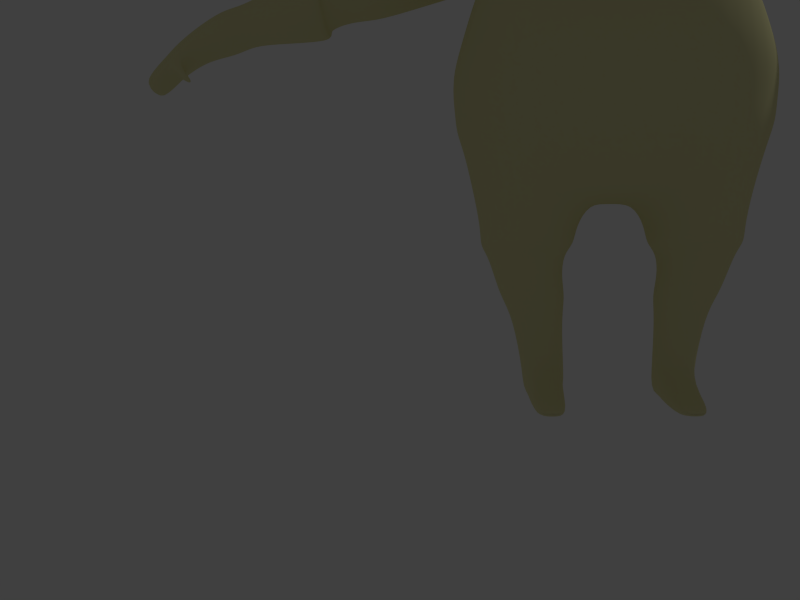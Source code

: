 # Source: boy.blend  (saved by Blender 2.71.0; exported with 4.5.12 LTS)
import bpy
from mathutils import Matrix  # noqa: F401  (used for matrix-valued properties, if any)

bpy.ops.wm.read_factory_settings(use_empty=True)
scene = bpy.context.scene
scene.name = 'Scene'

# ---- collections
col_collection_1 = bpy.data.collections.new('Collection 1'); scene.collection.children.link(col_collection_1)

# ---- materials (node trees are filled in below, after node groups)
mat_material = bpy.data.materials.new('Material')
mat_material.alpha_threshold = 0.0
mat_material.use_transparent_shadow = False
mat_material.diffuse_color = (0.8, 0.7652, 0.4087, 1.0)
mat_material.roughness = 0.5
mat_material.line_color = (0.0, 0.0, 0.0, 1.0)

# ---- material node trees

# ---- world
world_world = bpy.data.worlds.new('World'); scene.world = world_world
world_world.color = (0.05088, 0.05088, 0.05088)
world_world.use_sun_shadow = False
world_world.sun_shadow_jitter_overblur = 0.0
world_world.cycles.sampling_method = 'MANUAL'
world_world.cycles.sample_map_resolution = 256
world_world.light_settings.ao_factor = 2.0

# ---- cameras
cam_camera = bpy.data.cameras.new('Camera')
cam_camera.clip_end = 100.0
cam_camera.lens = 35.0
cam_camera.sensor_width = 32.0
cam_camera.sensor_height = 18.0
cam_camera.ortho_scale = 7.314
cam_camera.show_passepartout = False
cam_camera.show_safe_areas = True
cam_camera.dof.focus_distance = 0.0
cam_camera.dof.aperture_fstop = 128.0

# ---- lights
light_lamp = bpy.data.lights.new('Lamp', 'POINT')
light_lamp.transmission_factor = 0.0
light_lamp.cutoff_distance = 30.0
light_lamp.energy = 100.0
light_lamp.shadow_buffer_clip_start = 1.001
light_lamp.shadow_soft_size = 0.1
light_lamp.shadow_maximum_resolution = 0.006
light_lamp.use_absolute_resolution = True
light_lamp.cycles.use_multiple_importance_sampling = False

# ---- meshes
me_cylinder = bpy.data.meshes.new('Cylinder')
me_cylinder.from_pydata([(0.8259, 0.8805, 2.521), (0.8092, -0.8526, 2.549), (0.8092, 0.7675, 4.169), (0.8092, -0.8526, 4.169), (0.0, 0.9495, 4.351), (0.9912, 0.9495, 3.359), (0.0, 1.023, 2.359), (0.9912, -0.04256, 4.351), (0.9912, -1.035, 3.359), (1.001, 0.08863, 2.373), (0.0, -0.9606, 4.351), (0.0, -1.01, 2.367), (0.0, 1.36, 3.359), (1.427, -0.0395, 3.367), (0.0, -1.404, 3.359), (0.0, -0.08762, 1.989), (0.0, -0.04256, 4.729), (0.4318, 0.9012, 4.303), (0.9429, 0.9012, 2.926), (0.9429, -0.4752, 4.303), (0.9429, -0.9863, 2.926), (0.9578, 0.4511, 2.398), (0.4318, -0.9616, 2.415), (0.9429, 0.9012, 3.792), (0.4581, 0.9998, 2.387), (0.9429, 0.3901, 4.303), (0.9429, -0.9863, 3.792), (0.9429, -0.4752, 2.415), (0.4318, -0.9122, 4.303), (0.0, 1.164, 2.789), (0.0, 1.239, 3.929), (0.5693, 1.239, 3.359), (1.281, -0.04256, 2.789), (1.281, -0.04256, 3.929), (1.281, 0.5276, 3.359), (1.281, -0.6127, 3.359), (0.0, -1.283, 2.789), (0.0, -1.324, 3.929), (0.5693, -1.283, 3.359), (0.6067, -0.1004, 2.135), (0.0, -0.6127, 2.11), (0.5693, -0.04256, 4.608), (0.0, -0.6127, 4.592), (0.0, 0.5276, 4.641), (0.5323, 1.068, 2.833), (1.185, -0.5757, 2.833), (0.5323, 1.144, 3.885), (1.185, 0.4906, 2.833), (1.185, 0.4906, 3.885), (1.185, -0.5757, 3.885), (0.5323, -1.188, 2.833), (0.5323, -1.229, 3.885), (0.5255, -0.5757, 2.206), (0.5255, -0.5757, 4.496), (0.5255, 0.4906, 4.545), (0.8751, -0.9284, 3.393), (0.0, -1.339, 3.393), (0.8324, -0.8801, 3.767), (0.0, -1.218, 3.886), (0.5026, -1.218, 3.393), (0.4699, -1.123, 3.848), (0.5849, 0.4723, -2.314), (0.6441, 0.4469, -1.785), (0.7258, 0.4396, -2.314), (0.8184, 0.3906, -1.785), (0.7841, 0.3607, -2.314), (0.8905, 0.2949, -1.785), (0.7512, 0.2819, -2.314), (0.8184, 0.1592, -1.785), (0.5849, 0.2492, -2.314), (0.6441, 0.1029, -1.785), (0.4186, 0.2819, -2.314), (0.4699, 0.1592, -1.785), (0.3857, 0.3607, -2.314), (0.3978, 0.2949, -1.785), (0.444, 0.4396, -2.314), (0.4699, 0.3906, -1.785), (0.6807, 0.438, -1.601), (0.9069, 0.373, -1.601), (1.001, 0.262, -1.601), (0.9069, 0.1052, -1.601), (0.6807, 0.04029, -1.601), (0.4545, 0.1052, -1.601), (0.3608, 0.262, -1.601), (0.4545, 0.373, -1.601), (0.7301, 0.4254, -1.42), (0.9654, 0.349, -1.42), (1.063, 0.2044, -1.42), (0.9654, 0.01977, -1.42), (0.7301, -0.0567, -1.42), (0.4947, 0.01977, -1.42), (0.3972, 0.2044, -1.42), (0.4947, 0.349, -1.42), (0.7548, 0.4562, -1.214), (1.022, 0.368, -1.214), (1.133, 0.155, -1.214), (1.022, -0.05801, -1.214), (0.7548, -0.1462, -1.214), (0.4874, -0.05801, -1.214), (0.3767, 0.155, -1.214), (0.4874, 0.368, -1.214), (0.7301, 0.5327, -0.9758), (1.062, 0.4246, -0.9758), (1.2, 0.1138, -0.9758), (1.062, -0.1969, -0.9758), (0.7301, -0.3256, -0.9758), (0.3979, -0.1969, -0.9758), (0.2604, 0.1138, -0.9758), (0.3979, 0.4246, -0.9758), (0.7083, 0.6134, -0.6207), (1.12, 0.4575, -0.6075), (1.288, 0.06446, -0.5777), (1.12, -0.3286, -0.6075), (0.3077, -0.3286, -0.7515), (0.1395, 0.06446, -0.7814), (0.3077, 0.4575, -0.7515), (0.7136, -0.4914, -0.6795), (0.0, 0.6216, -0.6207), (0.0, -0.4832, -0.6795), (0.0, -0.3204, -0.7515), (0.0, 0.07269, -0.7814), (0.0, 0.4658, -0.7515), (0.7464, 0.7792, -0.2988), (1.176, 0.5194, -0.2891), (1.349, 0.05989, -0.2818), (1.233, -0.4153, -0.2875), (0.7527, -0.6713, -0.3068), (0.0, 0.8323, -0.2908), (0.0, -0.6434, -0.3112), (0.7229, 0.8014, -0.1382), (1.224, 0.5671, -0.1205), (1.418, 0.07441, -0.1124), (1.288, -0.435, -0.1187), (0.7528, -0.7095, -0.1403), (0.0, 0.8545, -0.13), (0.0, -0.6796, -0.1452), (0.7762, 0.7696, 0.04765), (1.24, 0.5829, 0.05529), (1.427, 0.07479, 0.06099), (1.302, -0.4506, 0.05656), (0.7829, -0.7336, 0.04133), (0.0, 0.8282, 0.05397), (0.0, -0.7028, 0.03784), (0.7454, 0.8288, 0.3176), (1.254, 0.6267, 0.326), (1.459, 0.07662, 0.3322), (1.322, -0.4922, 0.3273), (0.7529, -0.7986, 0.3107), (0.0, 0.8923, 0.3245), (0.0, -0.7653, 0.3068), (0.7515, 0.8644, 0.6024), (1.191, 0.653, 0.6097), (1.369, 0.07772, 0.6151), (1.25, -0.5171, 0.6109), (0.7579, -0.8376, 0.5964), (0.0, 0.9308, 0.6084), (0.0, -0.8028, 0.5931), (0.843, 1.032, 1.073), (1.105, 0.6861, 1.077), (1.211, 0.1472, 1.08), (1.14, -0.4099, 1.078), (0.8468, -0.7101, 1.069), (0.0, 1.094, 1.076), (0.0, -0.6775, 1.067), (0.7869, 1.1, 1.266), (1.051, 0.5825, 1.317), (1.116, 0.2056, 1.205), (1.117, -0.1815, 1.265), (0.8062, -0.6537, 1.243), (0.0, 1.159, 1.269), (0.0, -0.5212, 1.225), (0.7724, 1.096, 1.685), (1.006, 0.5228, 1.831), (1.025, 0.2156, 1.86), (1.047, -0.1504, 1.823), (0.7745, -0.3883, 1.683), (0.0, 1.153, 1.687), (0.0, -0.3584, 1.682), (0.6361, 1.047, 1.927), (0.7917, 0.7605, 1.914), (0.8246, 0.3357, 1.915), (0.8026, -0.1036, 1.914), (0.6373, -0.2313, 1.926), (0.0, 1.096, 1.928), (0.0, -0.2056, 1.926), (0.5622, 1.002, 2.018), (0.5994, 0.7501, 2.019), (0.6144, 0.4442, 2.019), (0.6043, 0.128, 2.019), (0.5627, 0.03925, 2.018), (0.0, 1.037, 2.019), (0.0, 0.05778, 2.017), (0.3833, 0.9877, 2.132), (0.4497, 0.8108, 2.134), (0.4626, 0.6274, 2.134), (0.4067, 0.3034, 2.145), (0.3324, 0.2166, 2.107), (0.0, 1.022, 2.132), (0.0, 0.2356, 2.116), (0.7894, -0.595, 1.414), (0.0, -0.5455, 1.42), (0.0, 1.168, 1.46), (0.7866, 1.11, 1.457), (1.011, 0.6605, 1.457), (1.058, -0.2816, 1.458), (1.329, 0.5405, 1.242), (1.329, 0.2056, 1.145), (1.329, -0.09748, 1.223), (1.337, 0.4569, 1.742), (1.337, 0.2156, 1.774), (1.337, -0.06674, 1.732), (1.329, 0.5934, 1.46), (1.329, -0.1968, 1.461), (3.105, 0.4374, 0.8236), (3.093, 0.2059, 0.7578), (3.103, -0.003697, 0.8106), (3.169, 0.3796, 1.16), (3.173, 0.2127, 1.182), (3.168, 0.01755, 1.153), (3.131, 0.4739, 0.9709), (3.131, -0.07235, 0.9713), (2.23, 0.5474, 1.215), (2.216, 0.5008, 1.026), (2.254, 0.4271, 1.459), (2.21, 0.2057, 0.9413), (2.215, -0.06136, 1.009), (2.253, -0.03428, 1.451), (2.256, 0.2145, 1.487), (2.23, -0.1489, 1.216), (2.055, 0.5368, 1.047), (2.054, -0.09412, 1.028), (2.09, 0.2155, 1.565), (2.066, -0.1923, 1.26), (2.066, 0.5891, 1.26), (2.088, 0.4541, 1.534), (2.049, 0.2057, 0.9516), (2.088, -0.06372, 1.524), (2.4, 0.5133, 1.17), (2.425, 0.405, 1.389), (2.378, 0.2058, 0.9236), (2.425, -0.0102, 1.381), (2.385, 0.4713, 0.9996), (2.384, -0.03458, 0.9846), (2.427, 0.2137, 1.414), (2.4, -0.1133, 1.17), (2.595, 0.536, 1.116), (2.627, 0.4197, 1.35), (2.566, 0.2058, 0.8516), (2.626, -0.02623, 1.342), (2.575, 0.4909, 0.9331), (2.573, -0.05241, 0.9171), (2.63, 0.2142, 1.377), (2.595, -0.137, 1.116), (1.697, 0.5413, 1.142), (1.697, -0.0982, 1.123), (1.718, 0.2156, 1.669), (1.703, -0.1977, 1.359), (1.703, 0.5943, 1.359), (1.718, 0.4575, 1.637), (1.695, 0.2056, 1.046), (1.717, -0.06739, 1.628), (1.486, 0.529, 1.197), (1.486, -0.08703, 1.178), (1.5, 0.2153, 1.732), (1.489, -0.1829, 1.417), (1.489, 0.5801, 1.417), (1.5, 0.4483, 1.699), (1.485, 0.2057, 1.1), (1.5, -0.05735, 1.69), (0.5849, 0.4887, -2.561), (0.7258, 0.4561, -2.561), (0.7841, 0.3772, -2.561), (0.7512, 0.2983, -2.561), (0.5849, 0.2657, -2.561), (0.4186, 0.2983, -2.561), (0.3857, 0.3772, -2.561), (0.444, 0.4561, -2.561), (0.7335, -0.4957, -2.532), (0.5924, -0.5262, -2.534), (0.4518, -0.4957, -2.532), (0.7258, -0.5031, -2.623), (0.5846, -0.5336, -2.625), (0.444, -0.5031, -2.623), (3.281, 0.4129, 0.7907), (3.271, 0.2059, 0.7319), (3.279, 0.01859, 0.7791), (3.339, 0.3612, 1.091), (3.342, 0.2121, 1.111), (3.338, 0.03759, 1.085), (3.304, 0.4455, 0.9223), (3.304, -0.04277, 0.9227), (3.426, 0.4332, 0.7276), (3.415, 0.2059, 0.6631), (3.424, 0.0001197, 0.7149), (3.49, 0.3764, 1.058), (3.494, 0.2126, 1.079), (3.489, 0.02099, 1.051), (3.452, 0.4691, 0.8723), (3.452, -0.06728, 0.8727), (3.67, 0.392, 0.6736), (3.661, 0.206, 0.6245), (3.668, 0.03755, 0.6639), (3.722, 0.3456, 0.9246), (3.725, 0.2115, 0.941), (3.721, 0.05462, 0.9197), (3.691, 0.4214, 0.7836), (3.691, -0.01763, 0.7839), (3.86, 0.392, 0.5683), (3.85, 0.206, 0.5268), (3.858, 0.03755, 0.5601), (3.911, 0.3456, 0.78), (3.915, 0.2115, 0.7938), (3.911, 0.05462, 0.7759), (3.88, 0.4214, 0.661), (3.88, -0.01763, 0.6613), (4.019, 0.3913, 0.4302), (4.01, 0.2052, 0.4006), (4.018, 0.03794, 0.429), (4.082, 0.3449, 0.5976), (4.087, 0.2113, 0.6106), (4.081, 0.054, 0.5946), (4.045, 0.4214, 0.5061), (4.045, -0.01763, 0.5062), (4.151, 0.3913, 0.3173), (4.142, 0.2052, 0.2957), (4.149, 0.03794, 0.3177), (4.214, 0.3449, 0.4439), (4.219, 0.2113, 0.4543), (4.213, 0.054, 0.4417), (4.194, 0.3951, 0.3787), (4.193, 0.01423, 0.3772), (4.194, 0.2087, 0.375), (4.023, 0.05421, 0.6489), (4.028, 0.2114, 0.6642), (3.963, 0.03781, 0.4804), (3.989, -0.01763, 0.5592), (3.965, 0.3915, 0.4838), (3.956, 0.2055, 0.4527), (4.024, 0.3452, 0.652), (3.989, 0.4214, 0.559), (3.83, 0.07355, 0.4612), (3.825, 0.02154, 0.4816), (3.841, -0.008921, 0.5108), (3.88, 0.01086, 0.4452), (3.881, -0.008921, 0.4732), (3.869, 0.07337, 0.4339), (3.758, 0.01239, 0.3852), (3.749, -0.009581, 0.3988), (3.763, -0.02317, 0.4072), (3.783, -0.01886, 0.3759), (3.781, -0.02776, 0.3915), (3.775, 0.01142, 0.3731), (0.9752, 0.5228, 1.838), (1.065, 0.2231, 1.929), (1.028, -0.1504, 1.828), (1.39, 0.4569, 1.732), (1.456, 0.223, 1.828), (1.39, -0.06674, 1.722), (1.66, 0.2227, 1.777), (1.594, 0.4483, 1.681), (1.593, -0.05735, 1.672), (1.047, 0.03633, 1.903), (1.424, 0.07814, 1.799), (1.628, 0.08268, 1.749), (1.021, 0.3729, 1.908), (1.424, 0.34, 1.804), (1.628, 0.3355, 1.754), (2.515, 0.6424, 1.105), (2.561, 0.4889, 1.415), (2.474, 0.2062, 0.7568), (2.559, -0.1002, 1.404), (2.486, 0.5829, 0.8643), (2.484, -0.1348, 0.8431), (2.565, 0.2174, 1.45), (2.515, -0.2465, 1.106), (2.691, 0.122, 1.404), (2.678, 0.2515, 1.393), (2.679, 0.1965, 1.654), (2.853, 0.2423, 1.393), (2.69, 0.1246, 1.323), (2.675, 0.2541, 1.323), (2.845, 0.2367, 1.257), (2.908, 0.1318, 1.318), (2.896, 0.2458, 1.31), (2.897, 0.1974, 1.532), (3.048, 0.2377, 1.287), (2.906, 0.1341, 1.24), (2.893, 0.2482, 1.24), (3.043, 0.2328, 1.182), (3.099, 0.1355, 1.231), (3.086, 0.2436, 1.224), (3.088, 0.1977, 1.434), (3.231, 0.236, 1.202), (3.097, 0.1377, 1.157), (3.084, 0.2458, 1.157), (3.226, 0.2313, 1.103), (0.7424, 0.5383, -1.128), (1.071, 0.4282, -1.128), (0.414, 0.4282, -1.128), (1.207, 0.1346, -1.128), (1.071, -0.159, -1.128), (0.7424, -0.2806, -1.128), (0.414, -0.159, -1.128), (0.278, 0.1346, -1.128)], [], [(44, 18, 0, 24), (45, 20, 1, 27), (46, 23, 5, 31), (47, 32, 9, 21), (48, 33, 13, 34), (49, 26, 8, 35), (50, 36, 11, 22), (14, 38, 59, 56), (38, 8, 55, 59), (52, 39, 9, 27), (53, 41, 16, 42), (54, 17, 4, 43), (29, 44, 24, 6), (12, 31, 44, 29), (31, 5, 18, 44), (32, 45, 27, 9), (13, 35, 45, 32), (35, 8, 20, 45), (30, 46, 31, 12), (4, 17, 46, 30), (17, 2, 23, 46), (18, 47, 21, 0), (5, 34, 47, 18), (34, 13, 32, 47), (23, 48, 34, 5), (2, 25, 48, 23), (25, 7, 33, 48), (33, 49, 35, 13), (7, 19, 49, 33), (19, 3, 26, 49), (20, 50, 22, 1), (8, 38, 50, 20), (38, 14, 36, 50), (8, 26, 57, 55), (3, 28, 51, 26), (28, 10, 37, 51), (51, 37, 58, 60), (22, 52, 27, 1), (11, 40, 52, 22), (40, 15, 39, 52), (28, 53, 42, 10), (3, 19, 53, 28), (19, 7, 41, 53), (41, 54, 43, 16), (7, 25, 54, 41), (25, 2, 17, 54), (60, 58, 56, 59), (57, 60, 59, 55), (26, 51, 60, 57), (194, 21, 9, 195), (21, 194, 193, 0), (39, 196, 195, 9), (196, 39, 15, 198), (24, 192, 197, 6), (61, 62, 64, 63), (63, 64, 66, 65), (65, 66, 68, 67), (67, 68, 70, 69), (69, 70, 72, 71), (71, 72, 74, 73), (73, 74, 76, 75), (75, 76, 62, 61), (62, 76, 84, 77), (68, 66, 79, 80), (76, 74, 83, 84), (66, 64, 78, 79), (74, 72, 82, 83), (64, 62, 77, 78), (72, 70, 81, 82), (70, 68, 80, 81), (83, 82, 90, 91), (78, 77, 85, 86), (77, 84, 92, 85), (80, 79, 87, 88), (82, 81, 89, 90), (84, 83, 91, 92), (79, 78, 86, 87), (81, 80, 88, 89), (92, 91, 99, 100), (87, 86, 94, 95), (89, 88, 96, 97), (91, 90, 98, 99), (86, 85, 93, 94), (85, 92, 100, 93), (88, 87, 95, 96), (90, 89, 97, 98), (397, 396, 101, 102), (396, 398, 108, 101), (400, 399, 103, 104), (402, 401, 105, 106), (398, 403, 107, 108), (399, 397, 102, 103), (401, 400, 104, 105), (403, 402, 106, 107), (103, 102, 110, 111), (107, 106, 113, 114), (102, 101, 109, 110), (101, 108, 115, 109), (104, 103, 111, 112), (108, 107, 114, 115), (110, 109, 122, 123), (112, 111, 124, 125), (118, 116, 126, 128), (111, 110, 123, 124), (105, 104, 112, 116), (106, 105, 116, 113), (109, 115, 121, 117), (113, 116, 118, 119), (114, 113, 119, 120), (115, 114, 120, 121), (116, 112, 125, 126), (109, 117, 127, 122), (128, 126, 133, 135), (123, 122, 129, 130), (125, 124, 131, 132), (122, 127, 134, 129), (124, 123, 130, 131), (126, 125, 132, 133), (129, 134, 141, 136), (130, 129, 136, 137), (132, 131, 138, 139), (133, 132, 139, 140), (131, 130, 137, 138), (135, 133, 140, 142), (138, 137, 144, 145), (142, 140, 147, 149), (136, 141, 148, 143), (137, 136, 143, 144), (139, 138, 145, 146), (140, 139, 146, 147), (149, 147, 154, 156), (143, 148, 155, 150), (144, 143, 150, 151), (146, 145, 152, 153), (147, 146, 153, 154), (145, 144, 151, 152), (153, 152, 159, 160), (154, 153, 160, 161), (152, 151, 158, 159), (156, 154, 161, 163), (150, 155, 162, 157), (151, 150, 157, 158), (159, 158, 165, 166), (163, 161, 168, 170), (157, 162, 169, 164), (158, 157, 164, 165), (160, 159, 166, 167), (161, 160, 167, 168), (200, 199, 175, 177), (202, 201, 176, 171), (203, 202, 171, 172), (199, 204, 174, 175), (174, 173, 180, 181), (175, 174, 181, 182), (173, 172, 179, 180), (177, 175, 182, 184), (171, 176, 183, 178), (172, 171, 178, 179), (180, 179, 186, 187), (184, 182, 189, 191), (178, 183, 190, 185), (179, 178, 185, 186), (181, 180, 187, 188), (182, 181, 188, 189), (185, 190, 197, 192), (186, 185, 192, 193), (188, 187, 194, 195), (189, 188, 195, 196), (187, 186, 193, 194), (191, 189, 196, 198), (170, 168, 199, 200), (164, 169, 201, 202), (165, 164, 202, 203), (168, 167, 204, 199), (172, 173, 209, 208), (165, 203, 211, 205), (174, 204, 212, 210), (166, 165, 205, 206), (173, 174, 210, 209), (203, 172, 208, 211), (204, 167, 207, 212), (167, 166, 206, 207), (371, 367, 219, 213), (367, 368, 216, 219), (372, 369, 214, 215), (373, 370, 218, 217), (374, 372, 215, 220), (369, 371, 213, 214), (370, 374, 220, 218), (368, 373, 217, 216), (229, 233, 221, 222), (233, 234, 223, 221), (230, 235, 224, 225), (231, 236, 226, 227), (232, 230, 225, 228), (235, 229, 222, 224), (236, 232, 228, 226), (234, 231, 227, 223), (253, 257, 233, 229), (257, 258, 234, 233), (254, 259, 235, 230), (255, 260, 236, 231), (256, 254, 230, 232), (259, 253, 229, 235), (260, 256, 232, 236), (258, 255, 231, 234), (222, 221, 237, 241), (221, 223, 238, 237), (225, 224, 239, 242), (227, 226, 240, 243), (228, 225, 242, 244), (224, 222, 241, 239), (226, 228, 244, 240), (223, 227, 243, 238), (241, 237, 245, 249), (237, 238, 246, 245), (242, 239, 247, 250), (243, 240, 248, 251), (244, 242, 250, 252), (239, 241, 249, 247), (240, 244, 252, 248), (238, 243, 251, 246), (261, 265, 257, 253), (265, 266, 258, 257), (262, 267, 259, 254), (263, 268, 260, 255), (264, 262, 254, 256), (267, 261, 253, 259), (268, 264, 256, 260), (266, 263, 255, 258), (205, 211, 265, 261), (211, 208, 266, 265), (207, 206, 267, 262), (209, 210, 268, 263), (212, 207, 262, 264), (206, 205, 261, 267), (210, 212, 264, 268), (208, 209, 263, 266), (65, 67, 272, 271), (73, 75, 276, 275), (75, 61, 269, 276), (63, 65, 271, 270), (71, 73, 275, 274), (61, 63, 270, 269), (274, 273, 281, 282), (71, 274, 282, 279), (278, 279, 282, 281), (277, 278, 281, 280), (69, 71, 279, 278), (272, 67, 277, 280), (273, 272, 280, 281), (67, 69, 278, 277), (272, 273, 274, 275, 271), (270, 271, 275, 276, 269), (220, 215, 285, 290), (214, 213, 283, 284), (218, 220, 290, 288), (216, 217, 287, 286), (213, 219, 289, 283), (219, 216, 286, 289), (215, 214, 284, 285), (217, 218, 288, 287), (290, 285, 293, 298), (284, 283, 291, 292), (288, 290, 298, 296), (286, 287, 295, 294), (283, 289, 297, 291), (289, 286, 294, 297), (285, 284, 292, 293), (287, 288, 296, 295), (297, 294, 302, 305), (293, 292, 300, 301), (295, 296, 304, 303), (298, 293, 301, 306), (292, 291, 299, 300), (296, 298, 306, 304), (294, 295, 303, 302), (291, 297, 305, 299), (304, 306, 314, 312), (302, 303, 311, 310), (299, 305, 313, 307), (305, 302, 310, 313), (301, 300, 308, 309), (303, 304, 312, 311), (306, 301, 309, 314), (300, 299, 307, 308), (333, 332, 320, 319), (335, 334, 317, 322), (337, 336, 315, 316), (332, 335, 322, 320), (338, 333, 319, 318), (336, 339, 321, 315), (339, 338, 318, 321), (334, 337, 316, 317), (315, 321, 329, 323), (321, 318, 326, 329), (317, 316, 324, 325), (319, 320, 328, 327), (322, 317, 325, 330), (316, 315, 323, 324), (320, 322, 330, 328), (318, 319, 327, 326), (323, 329, 331, 324), (329, 326, 327, 331), (331, 327, 328, 330), (324, 331, 330, 325), (311, 312, 332, 333), (308, 337, 345, 340), (308, 307, 336, 337), (312, 314, 335, 332), (310, 311, 333, 338), (307, 313, 339, 336), (313, 310, 338, 339), (314, 309, 341, 342), (341, 340, 346, 347), (343, 344, 350, 349), (337, 334, 343, 345), (309, 308, 340, 341), (335, 314, 342, 344), (334, 335, 344, 343), (348, 347, 349, 350), (347, 346, 351, 349), (344, 342, 348, 350), (345, 343, 349, 351), (342, 341, 347, 348), (340, 345, 351, 346), (192, 24, 0, 193), (364, 353, 356, 365), (361, 354, 357, 362), (362, 357, 360, 363), (365, 356, 358, 366), (353, 361, 362, 356), (356, 362, 363, 358), (352, 364, 365, 355), (355, 365, 366, 359), (249, 245, 367, 371), (245, 246, 368, 367), (250, 247, 369, 372), (251, 248, 370, 373), (252, 250, 372, 374), (247, 249, 371, 369), (248, 252, 374, 370), (246, 251, 373, 368), (378, 377, 375), (375, 377, 376), (376, 377, 378), (376, 378, 381, 380), (379, 380, 381), (375, 376, 380, 379), (378, 375, 379, 381), (385, 384, 382), (382, 384, 383), (383, 384, 385), (383, 385, 388, 387), (386, 387, 388), (382, 383, 387, 386), (385, 382, 386, 388), (392, 391, 389), (389, 391, 390), (390, 391, 392), (390, 392, 395, 394), (393, 394, 395), (389, 390, 394, 393), (392, 389, 393, 395), (363, 360, 359, 366, 358), (364, 352, 354, 361, 353), (94, 93, 396, 397), (93, 100, 398, 396), (96, 95, 399, 400), (98, 97, 401, 402), (100, 99, 403, 398), (95, 94, 397, 399), (97, 96, 400, 401), (99, 98, 402, 403)])
me_cylinder.polygons.foreach_set('use_smooth', [True] * 374)
me_cylinder.materials.append(mat_material)
me_cylinder.use_remesh_preserve_volume = False
me_cylinder.use_remesh_preserve_attributes = False
me_cylinder.use_mirror_vertex_groups = False
me_cylinder.update()

# ---- objects
ob_cylinder = bpy.data.objects.new('Cylinder', me_cylinder)
ob_lamp = bpy.data.objects.new('Lamp', light_lamp)
ob_camera = bpy.data.objects.new('Camera', cam_camera)

# ---- transforms, parenting, visibility, modifiers, constraints
ob_cylinder.location = (-0.01363, 0.3386, 1.668)
ob_cylinder.scale = (0.7115, 0.7115, 0.7115)
ob_cylinder.lineart.crease_threshold = 0.0
_m = ob_cylinder.modifiers.new('Mirror', 'MIRROR')
_m.use_clip = True
_m = ob_cylinder.modifiers.new('Subsurf', 'SUBSURF')
_m.uv_smooth = 'PRESERVE_CORNERS'
_m.quality = 2
_m.levels = 2
_m.show_only_control_edges = False
ob_lamp.location = (4.076, 1.005, 5.904)
ob_lamp.rotation_euler = (0.6503, 0.05522, 1.866)
ob_lamp.lock_rotations_4d = False
ob_lamp.empty_display_type = 'ARROWS'
ob_lamp.color = (0.0, 0.0, 0.0, 0.0)
ob_lamp.lineart.crease_threshold = 0.0
ob_camera.location = (-0.9584, -5.235, 0.6382)
ob_camera.rotation_euler = (1.55, 0.01201, 0.07085)
ob_camera.scale = (1.0, 1.0, 1.0)
ob_camera.lock_rotations_4d = False
ob_camera.empty_display_type = 'ARROWS'
ob_camera.color = (0.0, 0.0, 0.0, 0.0)
ob_camera.display_type = 'WIRE'
ob_camera.lineart.crease_threshold = 0.0

# ---- collection membership
col_collection_1.objects.link(ob_cylinder)
col_collection_1.objects.link(ob_lamp)
col_collection_1.objects.link(ob_camera)

# ---- scene / render settings (as saved in the file)
scene.camera = ob_camera
scene.frame_start = 1; scene.frame_end = 250; scene.frame_set(102)
scene.render.engine = 'BLENDER_EEVEE_NEXT'
scene.render.image_settings.color_mode = 'RGB'
scene.render.image_settings.compression = 90
scene.render.resolution_x = 800
scene.render.resolution_y = 600
scene.render.resolution_percentage = 50
scene.render.pixel_aspect_x = 100.0
scene.render.pixel_aspect_y = 100.0
scene.render.dither_intensity = 0.0
scene.cycles.use_denoising = False
scene.cycles.samples = 10
scene.cycles.sampling_pattern = 'TABULATED_SOBOL'
scene.cycles.light_sampling_threshold = 0.0
scene.cycles.use_adaptive_sampling = False
scene.cycles.use_light_tree = False
scene.cycles.blur_glossy = 0.0
scene.cycles.volume_bounces = 1
scene.cycles.pixel_filter_type = 'GAUSSIAN'
scene.cycles.sample_clamp_indirect = 0.0
scene.view_settings.view_transform = 'Standard'
bpy.context.view_layer.update()
